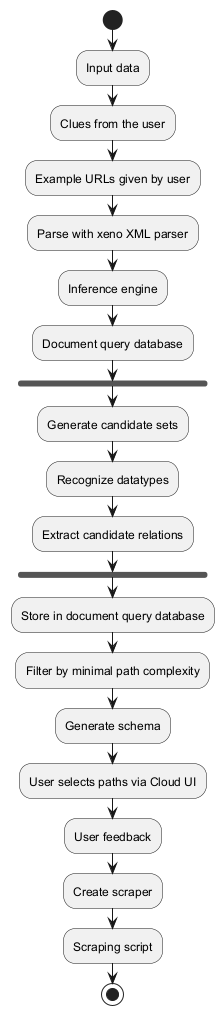

The diagram above was rendered by PlantUML. Its source (embedded in the PNG):
@startuml
start

:Input data;
:Clues from the user;
:Example URLs given by user;
:Parse with xeno XML parser;
:Inference engine;
:Document query database;
fork
  :Generate candidate sets;
  :Recognize datatypes;
  :Extract candidate relations;
end fork
:Store in document query database;
:Filter by minimal path complexity;
:Generate schema;
:User selects paths via Cloud UI;
:User feedback;
:Create scraper;
:Scraping script;

stop
@enduml